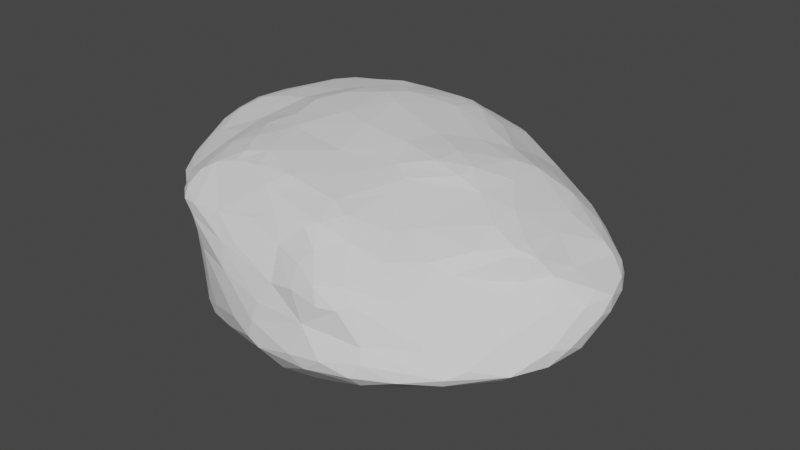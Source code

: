 # Source: flat_rock_4.blend  (saved by Blender 2.80.75; exported with 4.5.12 LTS)
import bpy
from mathutils import Matrix  # noqa: F401  (used for matrix-valued properties, if any)

bpy.ops.wm.read_factory_settings(use_empty=True)
scene = bpy.context.scene
scene.name = 'Scene'

# ---- collections
col_collection = bpy.data.collections.new('Collection'); scene.collection.children.link(col_collection)

# ---- world
world_world = bpy.data.worlds.new('World'); scene.world = world_world
world_world.use_nodes = True; world_world.node_tree.nodes.clear()
_N = world_world.node_tree.nodes; _L = world_world.node_tree.links
n0 = _N.new('ShaderNodeOutputWorld'); n0.name = 'World Output'; n0.location = (300, 300)
n1 = _N.new('ShaderNodeBackground'); n1.name = 'Background'; n1.location = (10, 300)
n1.inputs[0].default_value = (0.05088, 0.05088, 0.05088, 1.0)
_L.new(n1.outputs[0], n0.inputs[0])
n0.is_active_output = True
world_world.color = (0.05088, 0.05088, 0.05088)
world_world.use_sun_shadow = False
world_world.sun_shadow_jitter_overblur = 0.0

# ---- meshes
me_icosphere_003 = bpy.data.meshes.new('Icosphere.003')
me_icosphere_003.from_pydata([(0.6673, -0.1756, 0.858), (0.007767, -0.6052, 0.8774), (-0.6173, -0.4588, 0.9364), (0.1262, -0.1864, 1.027), (0.5503, -0.07591, 0.9605), (0.8199, 0.1913, 0.5644), (0.3315, -0.3497, 0.8813), (0.1702, -0.0496, 1.113), (0.3616, 0.207, 1.044), (-0.9915, -0.1527, 0.7926), (-1.009, 0.1726, 0.928), (-1.102, 0.4048, 0.5574), (-0.224, 0.8596, 0.5098), (-0.7101, -0.5484, 0.6219), (-0.3603, 0.4332, -0.3412), (0.2193, -0.3315, -0.4651), (-0.4912, -0.4684, -0.3168), (-0.6478, -0.608, 0.7117), (-0.9809, 0.8071, 0.6813), (-0.7818, 0.3492, -0.08326), (-0.0584, 0.7026, 0.8821), (0.08419, 0.4159, 1.042), (-0.0267, 0.00889, 1.116), (-0.5656, 0.8669, 0.2705), (-0.8832, 0.6702, 0.1342), (-0.6754, 0.64, -0.04412), (0.04833, 0.6179, -0.1565), (-0.9223, 0.5777, 0.1006), (-0.7816, -0.2535, -0.1461), (-1.078, 0.1477, 0.1942), (-0.8998, -0.3904, 0.5431), (-0.672, -0.4964, 0.864), (-0.5764, -0.03754, -0.3879), (-0.7127, 0.2801, -0.1819), (-0.8992, -0.2896, 0.04066), (-0.5567, 0.6185, -0.09946), (-0.3709, 0.9009, 0.6553), (-0.6265, -0.5568, 0.01232), (-0.9629, -0.01301, 0.1191), (-0.9012, 0.1335, -0.004898), (0.4109, -0.0955, 1.022), (-1.058, 0.415, 0.1379), (0.774, -0.147, 0.6434), (-0.09284, 0.5898, 1.031), (0.1699, -0.797, 0.02936), (-0.5422, -0.1592, -0.4038), (0.5768, -0.5165, 0.5235), (0.5686, 0.292, 0.8355), (-1.099, 0.4028, 0.8339), (-0.9881, 0.7786, 0.7681), (-0.8995, 0.5966, 0.9122), (-0.3141, -0.7198, 0.4093), (-1.08, 0.539, 0.44), (-0.7963, 0.2289, 0.9919), (-0.7847, -0.2627, 0.8849), (-0.1353, -0.6076, 0.8843), (-0.3798, -0.4479, 1.034), (0.3207, -0.5405, 0.7612), (-0.6787, -0.5639, 0.772), (-0.5768, -0.6314, 0.6267), (0.1866, 0.7923, 0.3508), (0.2283, 0.7636, 0.3829), (0.4879, 0.6002, 0.2489), (-0.3037, 0.2668, 1.164), (0.03647, 0.8293, 0.4042), (-0.05016, 0.843, 0.7159), (-0.4726, 0.5144, 1.095), (-0.6757, 0.5753, 0.9609), (0.348, 0.6889, 0.3065), (0.5036, 0.5837, 0.3905), (0.3807, -0.7304, 0.3073), (0.8023, -0.4351, 0.1311), (0.7403, -0.4247, 0.3236), (0.8971, -0.2092, 0.2127), (-0.2849, -0.6824, 0.6212), (-0.5693, 0.8527, 0.1223), (-0.4757, -0.6632, 0.182), (-0.9134, -0.2865, 0.1416), (0.5156, -0.7025, 0.1104), (0.8287, 0.2045, 0.1185), (0.8598, -0.2854, 0.1109), (0.137, -0.7693, 0.3453), (-0.478, -0.000502, -0.449), (0.3564, 0.2873, -0.4084), (0.697, -0.01116, -0.1368), (0.3836, -0.2873, -0.4109), (-0.1679, -0.4882, -0.4434), (0.9298, 0.005951, 0.467), (-0.1364, 0.4556, -0.443), (-0.6133, 0.365, -0.2116), (0.2043, -0.7602, 0.5182), (-0.1969, 0.6358, -0.1676), (0.612, -0.4335, -0.07291), (-0.02134, -0.006933, -0.5382), (-0.5547, 0.08505, -0.3853), (0.5126, -0.3635, -0.245), (0.377, -0.7308, 0.006171), (0.6645, -0.2409, -0.1231), (0.4889, 0.3615, -0.2415), (-0.732, -0.39, -0.13), (-0.1362, 0.2545, -0.5037), (0.3861, 0.4641, -0.2045), (-0.01441, -0.7247, -0.1872), (-0.9944, 0.2355, 0.05249), (0.5604, 0.4889, 0.03249), (-0.2388, -0.7512, 0.09146), (-0.8647, 0.8035, 0.8178), (-0.556, -0.5708, -0.1833), (0.6522, 0.4541, 0.1469), (-0.08124, -0.3707, -0.4888), (0.1934, -0.1961, -0.5041), (0.4786, -0.5911, -0.05902), (0.1458, 0.2044, -0.5033), (-0.5467, -0.6131, -0.1044), (-0.2179, 0.5171, -0.3868), (-0.5156, 0.5032, -0.184), (0.6792, 0.3701, -0.001974), (-0.4713, 0.1817, -0.4116), (-0.6082, 0.2623, -0.2683), (-0.4015, 0.8043, 0.02254), (-1.133, 0.3162, 0.2877), (0.2082, -0.4465, -0.4004), (0.9323, -0.07182, 0.3741), (-0.4306, 0.8954, 0.3436), (0.8305, 0.1063, 0.0656), (-1.023, 0.1162, 0.1248), (-0.6818, -0.2811, -0.2529), (0.07374, 0.4336, -0.4308), (-0.06305, -0.2048, -0.5267), (0.2975, -0.07796, 1.076), (0.3627, -0.7763, 0.09951), (-0.4189, -0.3561, 1.074), (0.6449, -0.6088, 0.1044), (0.1902, 0.06511, 1.119), (-1.012, 0.6531, 0.348), (0.1986, 0.6921, 0.08206), (-1.12, 0.4189, 0.3984), (-0.6323, -0.5242, -0.1061), (0.4007, -0.7526, 0.2077), (0.8312, -0.1446, 0.02226), (0.7055, 0.2056, -0.0726), (0.2005, 0.5078, -0.2746), (-0.02141, -0.4747, -0.4398), (-0.113, -0.5806, -0.374), (0.5709, 0.1835, -0.2656), (0.5638, -0.1898, -0.2756), (0.4485, -0.001339, -0.4129), (-0.3314, -0.0883, -0.4936), (-0.294, -0.5183, -0.3959), (0.3748, -0.4863, -0.2717), (-1.079, 0.2116, 0.8745), (0.7653, 0.339, 0.1474), (0.6561, -0.6208, 0.1679), (0.9287, -0.0008369, 0.3391), (0.7046, -0.5528, 0.2126), (0.7591, -0.4223, 0.05337), (0.1013, -0.8058, 0.1071), (0.2806, -0.7389, 0.5239), (0.7504, -0.1201, 0.7207), (0.827, -0.2205, 0.4878), (-0.6874, -0.3021, 0.9731), (0.654, 0.1533, 0.8164), (-0.9637, -0.2933, 0.6827), (0.8974, -0.1332, 0.1468), (0.2468, -0.801, 0.1561), (-0.06957, -0.7905, 0.004198), (0.8374, 0.2572, 0.3682), (-0.4658, -0.362, -0.3818), (0.8621, -0.2886, 0.2379), (0.7867, -0.03121, 0.6255), (-0.4862, 0.6245, -0.1221), (0.436, -0.6147, 0.5855), (0.8266, 0.248, 0.477), (0.8947, 0.1267, 0.4922), (-0.2519, 0.3846, -0.4452), (-0.4319, -0.5608, -0.2899), (0.9023, 0.1254, 0.3887), (-1.027, 0.545, 0.2145), (0.2856, 0.6582, 0.6296), (-0.8471, -0.3913, 0.7152), (0.4317, 0.615, 0.1621), (0.6676, 0.4613, 0.3191), (-0.8496, -0.3732, 0.3817), (-0.2064, 0.8374, 0.7983), (-0.559, 0.7681, 0.0008073), (-0.5499, 0.9154, 0.7021), (-0.6312, 0.9305, 0.5833), (-1.138, 0.07619, 0.6314), (-0.91, 0.7538, 0.3357), (-0.9408, 0.6581, 0.1975), (-0.02774, 0.7757, 0.1379), (-1.07, 0.256, 0.1228), (-0.777, 0.6829, 0.05015), (0.3081, 0.7186, 0.2981), (-0.8089, 0.7283, 0.8862), (-0.7242, 0.411, 1.006), (0.7725, 0.1971, 0.6396), (-0.8808, 0.3129, -0.01437), (-1.021, -0.2295, 0.656), (-1.063, -0.01797, 0.8089), (-0.8694, 0.859, 0.5346), (-0.6638, 0.8283, 0.1965), (-0.4036, 0.07676, 1.145), (-1.132, 0.2772, 0.7312), (-0.958, -0.1847, 0.3112), (-0.986, -0.3016, 0.5748), (-0.8233, -0.4542, 0.6005), (-0.75, 0.8741, 0.3872), (-0.534, 0.9205, 0.4283), (-0.821, 0.001636, 0.9342), (0.1144, -0.6913, -0.1974), (-0.1332, 0.4695, 1.096), (-0.5056, -0.1248, 1.088), (0.6289, 0.4717, 0.4437), (0.7603, 0.366, 0.3365), (-1.126, 0.3646, 0.7908), (-0.8227, 0.4329, -0.01729), (-0.07217, 0.8561, 0.6804), (-0.3168, 0.7591, 0.9258), (-0.7735, 0.01811, -0.1493), (-1.084, 0.4877, 0.2889), (-1.03, 0.04908, 0.8812), (0.01707, 0.1565, 1.116), (-0.2158, 0.7655, -0.005564), (-0.8691, -0.07679, -0.07849), (-1.104, 0.6048, 0.6974), (-0.2375, -0.44, 1.038), (-0.4836, 0.8745, 0.7941), (-0.249, 0.6406, 1.029), (-0.4846, -0.6395, -0.1606), (-0.5175, -0.3929, 1.038), (-0.2146, -0.7013, -0.1552), (-1.123, 0.1786, 0.4878), (-0.5418, 0.729, 0.9247), (-0.6099, -0.008842, 1.075), (-0.3723, 0.1191, -0.4744), (0.05504, -0.6951, 0.7085), (-0.9473, -0.1078, 0.04366), (-0.1305, 0.5383, -0.3655), (-0.08211, -0.6523, 0.7227), (-0.05639, -0.6571, -0.2926), (-0.3469, -0.6824, -0.1395), (0.09652, -0.6485, 0.7889), (-0.9146, -0.1276, -0.03012), (-1.12, 0.1821, 0.2821), (-0.7879, 0.1466, -0.1047), (-0.8894, 0.04664, -0.03323), (0.422, 0.2551, 0.9934), (-0.6977, 0.8006, 0.8815), (0.5488, -0.2044, 0.9348), (-0.3601, 0.5404, -0.2388), (-0.4103, 0.8801, 0.2392), (-0.9435, -0.3564, 0.6136), (-0.7591, 0.9063, 0.5284), (0.1665, 0.7729, 0.534), (0.7055, -0.252, 0.6399), (-1.021, 0.3878, 0.08491), (0.4417, 0.07001, 1.024), (0.7301, -0.1852, 0.7761), (0.5797, -0.6044, 0.3157), (-0.2541, -0.364, -0.4667), (-0.4895, 0.922, 0.5693), (-0.7714, 0.8057, 0.2368), (-1.094, 0.00191, 0.466), (-0.4247, 0.8442, 0.8362), (-0.6604, 0.9259, 0.4888), (-0.6848, 0.4994, -0.07163), (0.6791, 0.3275, 0.64), (-0.9582, 0.3821, 0.9312), (-0.4924, 0.6602, 0.9743), (-0.8003, 0.6379, 0.03708), (-0.4033, 0.347, 1.159), (-0.921, 0.09685, 0.9342), (0.04018, -0.1349, 1.067), (-0.7946, -0.139, 0.9214), (-1.05, 0.7173, 0.6307), (-0.8918, -0.2955, 0.3262), (-0.7093, 0.2129, 1.052), (-1.046, -0.1615, 0.4922), (-0.7755, -0.4659, 0.7561), (-0.6453, 0.1469, 1.091), (-0.2479, 0.0221, 1.146), (-0.5734, 0.3945, 1.099), (-0.3361, -0.6161, -0.2816), (-0.6625, -0.1237, 1.035), (-0.1918, -0.1967, 1.089), (-0.1634, 0.7866, 0.0732), (-0.498, 0.8696, 0.1601), (0.4248, 0.6078, 0.5223), (0.121, 0.8126, 0.3098), (0.1961, 0.7816, 0.2981), (-1.1, 0.3132, 0.1676), (-0.9691, 0.6082, 0.8809), (0.2444, 0.5091, 0.8319), (0.5402, 0.5006, 0.5658), (-1.093, 0.09922, 0.829), (-0.3697, -0.6799, 0.5912), (-0.5724, 0.8399, 0.8547), (-0.3651, -0.7128, 0.2833), (0.271, -0.4188, 0.8626), (-0.8446, -0.2828, -0.06238), (-0.4322, -0.6754, -0.01492), (0.2769, -0.7035, -0.09197), (-0.5174, -0.6428, 0.3889), (0.2681, -0.6925, 0.6621), (-0.4205, -0.6359, 0.7601), (-0.8308, -0.3909, 0.1266), (-0.1313, -0.7822, 0.04281), (0.08164, -0.7569, 0.5663), (-0.8972, 0.8438, 0.7384), (-0.3007, 0.6273, -0.1538), (0.2574, 0.3383, 1.006), (0.1497, 0.2593, 1.071), (-0.2062, 0.874, 0.7043), (0.01302, 0.8391, 0.5991), (-0.1969, 0.6802, 0.9903), (-0.3514, 0.431, 1.139), (-0.5835, 0.2678, 1.119), (0.04118, 0.7523, 0.7774), (0.05297, 0.5582, 0.9616), (-0.2246, 0.5478, 1.078), (0.06735, 0.7886, 0.6833), (-0.6527, 0.7926, 0.07614), (-0.5922, 0.6923, -0.04779), (-1.046, 0.7361, 0.726), (-1.092, 0.6246, 0.7517), (-1.08, 0.5831, 0.5719), (-0.9694, -0.07661, 0.2134), (-1.005, -0.2096, 0.449), (-0.9664, 0.7794, 0.5033), (-0.7288, -0.5411, 0.7017), (-0.7187, -0.5113, 0.4468), (-0.7505, -0.466, 0.2884), (-0.5644, -0.6317, 0.7338), (-0.5997, -0.5884, 0.2747), (-0.08819, -0.7661, 0.3464), (-0.03827, -0.7387, 0.5145), (-0.1119, -0.7794, 0.1944), (-0.1456, 0.8296, 0.2554), (0.06273, 0.6808, -0.04639), (-1.024, 0.6746, 0.823), (-0.9331, 0.7213, 0.8537), (-0.7337, 0.9006, 0.7032), (-0.7, 0.8635, 0.8185), (-1.1, -0.05827, 0.5849), (-0.9147, 0.2178, 0.9582), (-1.109, 0.01122, 0.7199), (-1.141, 0.1597, 0.741), (-0.9431, -0.1496, 0.8411), (0.02126, -0.4594, 0.9896), (0.5265, -0.4179, 0.6965), (0.3039, -0.0005156, 1.097), (0.5613, -0.3221, 0.8361), (0.1068, -0.4884, 0.9462), (-0.07726, -0.343, 1.042), (0.8907, -0.04701, 0.5306), (0.6053, -0.3506, 0.6614), (0.6613, -0.2346, 0.8576), (0.6912, -0.003226, 0.8116), (0.6891, -0.3584, 0.5258), (0.4374, 0.3602, 0.874), (-0.5777, -0.272, 1.055), (-0.5109, -0.4511, 0.9974), (-0.2751, -0.5187, 0.9853), (0.04805, -0.5725, 0.9144), (0.1812, -0.5642, 0.8495), (0.1739, -0.7429, 0.6448), (-0.2461, -0.6236, 0.8061), (0.3245, -0.7073, 0.5643), (0.4456, -0.4359, 0.7617), (0.13, -0.2971, 0.9861), (0.2059, -0.3241, 0.9323), (0.8979, -0.1248, 0.4697), (0.6617, -0.2692, 0.8169), (0.2779, 0.0009761, -0.4939)], [], [(169, 158, 42), (158, 358, 258), (32, 94, 82), (357, 373, 258), (258, 0, 357), (317, 195, 277), (369, 350, 352), (355, 169, 42), (13, 331, 303), (298, 303, 76), (106, 309, 49), (0, 4, 357), (371, 353, 299), (293, 311, 360), (12, 313, 217), (131, 361, 230), (160, 361, 284), (336, 239, 74), (47, 247, 161), (14, 250, 114), (250, 14, 89), (363, 362, 2), (125, 29, 191), (212, 131, 285), (350, 46, 356), (356, 46, 359), (74, 367, 305), (242, 236, 366), (236, 242, 239), (242, 365, 364), (364, 365, 353), (2, 305, 363), (363, 305, 55), (362, 230, 2), (3, 273, 349), (202, 281, 63), (212, 202, 234), (238, 91, 26), (4, 249, 357), (351, 257, 8), (72, 359, 46), (255, 356, 359), (235, 147, 82), (246, 245, 219), (245, 246, 39), (250, 310, 114), (355, 372, 87), (273, 354, 349), (299, 6, 371), (242, 364, 1), (335, 337, 81), (40, 129, 3), (222, 22, 133), (352, 373, 357), (46, 350, 171), (8, 247, 311), (360, 247, 47), (273, 7, 22), (202, 280, 234), (109, 128, 15), (211, 63, 222), (211, 312, 21), (43, 211, 21), (179, 348, 9), (169, 196, 358, 158), (221, 199, 348), (331, 206, 30), (33, 94, 32), (206, 179, 252), (179, 206, 13), (77, 276, 204), (182, 276, 332), (159, 255, 359), (255, 159, 42), (33, 245, 19), (310, 119, 91), (187, 346, 347), (195, 194, 50), (203, 215, 225), (233, 297, 248), (253, 342, 186), (48, 292, 340), (292, 341, 340), (106, 341, 194), (28, 300, 243), (34, 300, 99), (11, 136, 232), (136, 11, 52), (123, 12, 338), (305, 367, 55), (261, 123, 208), (223, 286, 339), (272, 10, 221), (11, 225, 326), (282, 195, 317), (337, 335, 51), (13, 303, 59), (182, 332, 331), (348, 199, 9), (105, 337, 298), (336, 335, 81), (88, 174, 114), (339, 135, 141), (215, 203, 347), (303, 334, 76), (59, 333, 17), (333, 296, 305), (189, 177, 134), (276, 306, 332), (306, 276, 77), (331, 334, 303), (256, 270, 216), (67, 282, 66), (331, 332, 334), (23, 208, 123), (47, 294, 178), (370, 371, 3), (353, 371, 370), (324, 275, 225), (225, 11, 203), (349, 363, 364), (51, 303, 298), (37, 334, 306), (195, 268, 53), (268, 195, 50), (13, 206, 331), (35, 323, 170), (265, 253, 186), (126, 99, 28), (99, 126, 107), (295, 346, 199), (199, 346, 198), (265, 207, 253), (196, 161, 358), (72, 46, 259), (11, 326, 52), (328, 276, 182), (38, 327, 125), (89, 117, 118), (13, 17, 330), (118, 117, 94), (235, 117, 174), (13, 330, 179), (175, 283, 229), (31, 160, 54), (160, 31, 2), (18, 329, 275), (329, 18, 200), (225, 325, 324), (340, 325, 48), (16, 167, 148), (322, 192, 201), (184, 322, 75), (277, 280, 317), (217, 314, 12), (315, 228, 43), (218, 228, 315), (184, 323, 25), (320, 316, 211), (2, 333, 305), (48, 325, 215), (269, 66, 228), (319, 43, 21), (269, 218, 233), (297, 218, 264), (233, 218, 297), (131, 212, 361), (361, 212, 284), (27, 24, 270), (148, 143, 283), (143, 148, 86), (343, 297, 227), (228, 218, 269), (239, 308, 236), (336, 308, 239), (236, 308, 366), (328, 205, 278), (267, 294, 47), (284, 234, 209), (334, 37, 76), (249, 352, 357), (6, 352, 249), (352, 6, 369), (256, 41, 27), (8, 133, 351), (234, 53, 209), (260, 109, 86), (88, 100, 174), (148, 260, 86), (173, 355, 87), (32, 219, 33), (313, 12, 36), (318, 319, 293), (341, 50, 194), (292, 50, 341), (20, 183, 218), (218, 183, 264), (353, 370, 349), (7, 273, 129), (17, 333, 58), (365, 304, 57), (21, 312, 311), (114, 238, 88), (319, 21, 311), (9, 162, 179), (162, 9, 198), (52, 326, 275), (20, 318, 183), (63, 316, 271), (271, 316, 66), (207, 201, 262), (252, 205, 30), (129, 351, 7), (351, 129, 40), (310, 170, 119), (65, 321, 314), (42, 258, 255), (161, 196, 47), (298, 337, 51), (10, 272, 345), (53, 272, 209), (170, 115, 35), (102, 240, 210), (309, 106, 343), (42, 158, 258), (295, 347, 346), (279, 54, 179), (31, 54, 279), (204, 278, 263), (243, 224, 28), (28, 224, 219), (55, 367, 239), (109, 142, 86), (31, 279, 58), (358, 0, 258), (240, 231, 283), (296, 336, 74), (59, 17, 13), (20, 43, 319), (269, 233, 67), (343, 342, 309), (186, 342, 185), (309, 18, 49), (265, 186, 208), (142, 143, 86), (208, 186, 261), (128, 147, 93), (141, 127, 26), (127, 141, 83), (191, 291, 256), (36, 12, 261), (26, 127, 238), (287, 119, 75), (26, 339, 141), (339, 26, 223), (128, 260, 147), (240, 121, 210), (149, 121, 85), (115, 89, 19), (123, 251, 287), (15, 121, 142), (121, 15, 85), (142, 121, 240), (200, 188, 329), (207, 200, 253), (197, 103, 256), (103, 197, 39), (185, 261, 186), (36, 261, 185), (103, 191, 256), (35, 115, 266), (266, 115, 19), (256, 291, 41), (270, 25, 216), (286, 338, 190), (338, 286, 251), (192, 262, 201), (197, 256, 216), (89, 118, 33), (188, 189, 134), (224, 246, 219), (246, 224, 243), (219, 245, 33), (266, 25, 35), (25, 266, 216), (245, 197, 19), (197, 245, 39), (23, 75, 201), (329, 188, 134), (275, 134, 52), (110, 128, 93), (288, 178, 294), (203, 187, 347), (64, 338, 12), (61, 60, 64), (363, 226, 56), (226, 363, 349), (227, 297, 264), (294, 213, 288), (204, 327, 77), (237, 327, 38), (54, 274, 348), (137, 306, 34), (313, 183, 65), (237, 34, 77), (300, 34, 243), (156, 44, 164), (37, 137, 113), (244, 263, 232), (231, 307, 241), (160, 274, 54), (274, 160, 284), (268, 345, 53), (267, 196, 5), (252, 162, 198), (113, 107, 229), (37, 113, 76), (198, 205, 252), (125, 39, 38), (102, 165, 231), (165, 102, 44), (41, 220, 177), (177, 220, 134), (226, 131, 56), (354, 226, 349), (164, 44, 130), (34, 306, 77), (107, 137, 99), (99, 137, 34), (318, 293, 178), (268, 48, 10), (222, 133, 312), (156, 165, 44), (10, 48, 150), (10, 150, 221), (130, 96, 78), (59, 303, 51), (288, 213, 69), (69, 213, 181), (76, 113, 301), (51, 296, 59), (61, 193, 290), (259, 171, 368), (132, 152, 78), (152, 132, 71), (259, 154, 72), (90, 157, 366), (108, 104, 180), (5, 173, 172), (153, 122, 163), (122, 153, 87), (163, 122, 73), (305, 296, 74), (62, 180, 68), (71, 154, 152), (214, 151, 108), (172, 267, 5), (289, 135, 190), (172, 214, 213), (73, 372, 168), (81, 308, 336), (90, 308, 81), (366, 308, 90), (60, 290, 289), (176, 173, 87), (68, 193, 61), (213, 214, 181), (116, 151, 79), (290, 135, 289), (290, 193, 135), (163, 73, 80), (68, 180, 193), (193, 180, 135), (181, 108, 62), (108, 181, 214), (69, 62, 68), (181, 62, 69), (62, 108, 180), (289, 190, 338), (138, 130, 78), (368, 70, 259), (139, 163, 80), (124, 140, 79), (139, 124, 163), (372, 122, 87), (153, 176, 87), (71, 132, 155), (111, 132, 78), (90, 81, 157), (157, 81, 70), (168, 71, 80), (98, 104, 116), (259, 152, 154), (71, 155, 80), (95, 149, 85), (149, 111, 302), (146, 145, 85), (144, 146, 83), (144, 140, 84), (98, 144, 83), (116, 140, 98), (79, 140, 116), (111, 96, 302), (101, 104, 98), (135, 101, 141), (139, 97, 84), (83, 112, 127), (145, 95, 85), (97, 145, 84), (271, 66, 282, 317), (4, 0, 358), (53, 277, 195), (5, 169, 355), (160, 2, 230, 361), (65, 217, 313), (319, 311, 293), (304, 368, 171), (257, 4, 161, 247), (244, 291, 191, 29), (8, 257, 247), (56, 362, 363), (369, 57, 304, 171), (353, 349, 364), (1, 239, 242), (304, 366, 157, 368), (362, 56, 131, 230), (2, 31, 333), (58, 333, 31), (360, 47, 178, 293), (117, 89, 14), (257, 351, 40, 4), (40, 249, 4), (100, 93, 147, 235), (174, 100, 235), (273, 22, 285, 354), (114, 310, 91), (5, 196, 169), (6, 40, 3, 371), (202, 271, 317, 280), (133, 22, 7), (350, 373, 352), (369, 171, 350), (349, 370, 3), (247, 360, 311), (57, 369, 6, 299), (150, 215, 347, 295), (182, 331, 30), (280, 277, 53), (263, 244, 29), (312, 211, 222), (22, 281, 285), (179, 162, 252), (348, 179, 54), (221, 150, 295), (344, 198, 346, 187), (221, 295, 199), (89, 115, 250), (33, 118, 94), (253, 200, 309, 342), (67, 194, 195), (341, 106, 49, 340), (301, 105, 298, 76), (28, 99, 300), (261, 12, 123), (190, 135, 286), (339, 286, 135), (335, 336, 296), (198, 9, 199), (337, 105, 307), (177, 189, 24, 27), (14, 114, 174), (25, 270, 192), (59, 296, 333), (225, 275, 326), (367, 74, 239), (55, 1, 364, 363), (27, 270, 256), (67, 195, 282), (265, 208, 23), (49, 18, 324), (18, 275, 324), (12, 314, 64), (27, 41, 177), (184, 119, 170, 323), (306, 334, 332), (72, 159, 359), (123, 338, 251), (117, 235, 82, 94), (23, 207, 265), (350, 356, 373), (204, 276, 328), (29, 125, 327), (58, 330, 17), (187, 232, 263, 344), (58, 279, 330), (179, 330, 279), (340, 49, 324, 325), (283, 175, 148), (16, 148, 175), (4, 358, 161), (320, 211, 43, 228), (281, 202, 212, 285), (35, 25, 323), (67, 66, 269), (75, 119, 184), (184, 25, 192, 322), (316, 320, 228, 66), (178, 321, 318), (32, 45, 126, 28), (215, 325, 225), (201, 75, 322), (284, 212, 234), (147, 260, 167), (355, 42, 372), (42, 159, 372), (240, 283, 143), (248, 297, 343), (319, 318, 20), (32, 28, 219), (205, 328, 182, 30), (126, 45, 167, 16), (63, 271, 202), (174, 117, 14), (7, 351, 133), (211, 316, 63), (280, 53, 234), (167, 260, 148), (206, 252, 30), (107, 126, 16), (204, 263, 29, 327), (20, 218, 315), (321, 178, 254, 314), (5, 355, 173), (304, 365, 242, 366), (129, 273, 3), (373, 356, 255, 258), (91, 238, 114), (314, 217, 65), (65, 183, 318), (6, 249, 40), (23, 201, 207), (250, 170, 310), (365, 57, 299, 353), (82, 45, 32), (345, 272, 53), (250, 115, 170), (335, 296, 51), (194, 248, 106), (343, 106, 248), (328, 278, 204), (1, 55, 239), (241, 229, 283, 231), (15, 142, 109), (263, 278, 344), (240, 102, 231), (343, 227, 185, 342), (321, 65, 318), (315, 43, 20), (222, 63, 281, 22), (200, 18, 309), (120, 220, 41, 291), (240, 143, 142), (136, 220, 120), (220, 136, 52, 134), (223, 26, 91), (89, 33, 19), (36, 185, 227), (237, 39, 246, 243), (244, 232, 120), (232, 136, 120), (88, 238, 127), (251, 286, 287), (119, 287, 286), (82, 147, 45), (167, 45, 147), (109, 260, 128), (38, 39, 237), (121, 149, 302, 210), (200, 207, 262, 188), (192, 270, 24, 262), (248, 194, 233), (67, 233, 194), (125, 191, 103), (188, 262, 24, 189), (16, 175, 107), (229, 107, 175), (19, 197, 216), (23, 123, 287, 75), (286, 223, 119), (216, 266, 19), (203, 11, 232, 187), (275, 329, 134), (85, 15, 110), (15, 128, 110), (227, 264, 183, 313), (289, 338, 64), (77, 327, 237), (348, 274, 209), (37, 306, 137), (36, 227, 313), (105, 301, 241, 307), (243, 34, 237), (113, 137, 107), (178, 288, 254), (61, 254, 288), (291, 244, 120), (348, 209, 221), (272, 221, 209), (198, 344, 278, 205), (10, 345, 268), (47, 196, 267), (209, 274, 284), (226, 354, 285, 131), (125, 103, 39), (91, 119, 223), (8, 311, 312, 133), (96, 130, 44), (50, 292, 268), (48, 268, 292), (165, 156, 337, 307), (210, 302, 44, 102), (215, 150, 48), (156, 164, 81, 337), (301, 113, 229), (96, 44, 302), (231, 165, 307), (68, 61, 288, 69), (301, 229, 241), (64, 314, 61), (314, 254, 61), (259, 46, 171), (70, 81, 164), (70, 368, 157), (166, 172, 173), (267, 172, 213, 294), (64, 60, 289), (159, 72, 168, 372), (166, 214, 172), (166, 176, 79, 151), (166, 173, 176), (108, 151, 116), (60, 61, 290), (70, 164, 138), (130, 138, 164), (152, 259, 70, 138), (214, 166, 151), (80, 73, 168), (78, 152, 138), (124, 139, 84, 140), (153, 163, 124, 79), (73, 122, 372), (176, 153, 79), (132, 111, 92, 155), (71, 168, 72, 154), (149, 95, 92, 111), (108, 116, 104), (146, 144, 84, 145), (146, 85, 110, 374), (374, 110, 93, 112), (112, 83, 146, 374), (101, 98, 83, 141), (98, 140, 144), (101, 135, 180, 104), (78, 96, 111), (155, 92, 97, 139), (100, 88, 127, 112), (80, 155, 139), (93, 100, 112), (145, 97, 92, 95)])
_uv = me_icosphere_003.uv_layers.new(name='UVMap')
_uv.uv.foreach_set('vector', [0.8081, 0.7528, 0.7879, 0.7229, 0.8092, 0.7207, 0.7879, 0.7229, 0.7564, 0.7447, 0.7769, 0.7021, 0.5112, 0.1302, 0.4812, 0.1398, 0.4914, 0.1053, 0.7559, 0.6796, 0.7673, 0.6719, 0.7769, 0.7021, 0.7769, 0.7021, 0.753, 0.6957, 0.7559, 0.6796, 0.5109, 0.8263, 0.5514, 0.8705, 0.5004, 0.8647, 0.7753, 0.608, 0.795, 0.623, 0.7591, 0.6472, 0.8381, 0.7622, 0.8081, 0.7528, 0.8092, 0.7207, 0.8819, 0.153, 0.9052, 0.1914, 0.8622, 0.2396, 0.8379, 0.2884, 0.8622, 0.2396, 0.8757, 0.2964, 0.657, 0.9175, 0.6712, 0.9303, 0.6529, 0.9544, 0.753, 0.6957, 0.7159, 0.7067, 0.7559, 0.6796, 0.7134, 0.6076, 0.7125, 0.5541, 0.7392, 0.5916, 0.5925, 0.6091, 0.5409, 0.5975, 0.5551, 0.5538, 0.2717, 0.1988, 0.3201, 0.1995, 0.3178, 0.2372, 0.3623, 0.7845, 0.3828, 0.8294, 0.3547, 0.8138, 0.3793, 0.864, 0.3828, 0.8294, 0.4195, 0.8535, 0.7386, 0.2701, 0.728, 0.2066, 0.783, 0.212, 0.7271, 0.8088, 0.6822, 0.7793, 0.7445, 0.7817, 0.3865, 0.1528, 0.3668, 0.1848, 0.353, 0.1286, 0.3668, 0.1848, 0.3865, 0.1528, 0.4298, 0.2139, 0.746, 0.1093, 0.7992, 0.07432, 0.8293, 0.07826, 0.5383, 0.3247, 0.539, 0.3513, 0.5097, 0.3464, 0.4174, 0.8073, 0.3623, 0.7845, 0.4021, 0.7201, 0.795, 0.623, 0.8444, 0.6076, 0.8048, 0.6497, 0.8048, 0.6497, 0.8444, 0.6076, 0.8428, 0.6603, 0.783, 0.212, 0.7557, 0.1657, 0.7989, 0.159, 0.6813, 0.2097, 0.6977, 0.229, 0.6769, 0.2619, 0.6977, 0.229, 0.6813, 0.2097, 0.728, 0.2066, 0.6813, 0.2097, 0.6591, 0.1964, 0.6807, 0.1668, 0.7207, 0.5271, 0.7442, 0.5449, 0.7125, 0.5541, 0.8293, 0.07826, 0.7989, 0.159, 0.746, 0.1093, 0.746, 0.1093, 0.7989, 0.159, 0.7231, 0.1573, 0.7992, 0.07432, 0.7984, 0.05838, 0.8293, 0.07826, 0.4105, 0.6346, 0.4201, 0.6564, 0.3452, 0.6664, 0.4641, 0.7755, 0.4518, 0.7323, 0.5101, 0.7462, 0.4174, 0.8073, 0.4641, 0.7755, 0.4456, 0.8366, 0.04425, 0.2661, 0.09565, 0.2365, 0.1056, 0.3032, 0.7159, 0.7067, 0.7287, 0.6737, 0.7559, 0.6796, 0.4532, 0.5812, 0.4757, 0.5462, 0.5074, 0.567, 0.8974, 0.6545, 0.8428, 0.6603, 0.8444, 0.6076, 0.8112, 0.6863, 0.8048, 0.6497, 0.8428, 0.6603, 0.4537, 0.09501, 0.4973, 0.06295, 0.4914, 0.1053, 0.5354, 0.2631, 0.5003, 0.2421, 0.5266, 0.2173, 0.5003, 0.2421, 0.5354, 0.2631, 0.5177, 0.2798, 0.3668, 0.1848, 0.3459, 0.2014, 0.353, 0.1286, 0.8381, 0.7622, 0.8571, 0.7444, 0.8529, 0.782, 0.4201, 0.6564, 0.3699, 0.6909, 0.3452, 0.6664, 0.3643, 0.6029, 0.3805, 0.585, 0.3829, 0.6174, 0.6813, 0.2097, 0.6807, 0.1668, 0.6925, 0.1744, 0.7676, 0.3082, 0.7896, 0.3438, 0.718, 0.3333, 0.3422, 0.6396, 0.3261, 0.6096, 0.3422, 0.5695, 0.4884, 0.6596, 0.4519, 0.6722, 0.4672, 0.6116, 0.7591, 0.6472, 0.7673, 0.6719, 0.7559, 0.6796, 0.8444, 0.6076, 0.795, 0.623, 0.8259, 0.5657, 0.5074, 0.567, 0.5225, 0.5526, 0.5409, 0.5975, 0.5551, 0.5538, 0.5225, 0.5526, 0.5416, 0.5193, 0.4201, 0.6564, 0.4393, 0.6177, 0.4519, 0.6722, 0.4641, 0.7755, 0.4825, 0.8451, 0.4456, 0.8366, 0.1763, 0.885, 0.1359, 0.8939, 0.1402, 0.8134, 0.5648, 0.7014, 0.5101, 0.7462, 0.4884, 0.6596, 0.5648, 0.7014, 0.517, 0.6246, 0.5564, 0.6437, 0.5982, 0.693, 0.5648, 0.7014, 0.5564, 0.6437, 0.9077, 0.1009, 0.9242, 0.03749, 0.9402, 0.04433, 0.8081, 0.7528, 0.7917, 0.8107, 0.7564, 0.7447, 0.7879, 0.7229, 0.9467, 0.0, 0.9596, 0.02013, 0.9242, 0.03749, 0.9052, 0.1914, 0.913, 0.1372, 0.9389, 0.137, 0.4593, 0.2276, 0.4812, 0.1398, 0.5112, 0.1302, 0.913, 0.1372, 0.9077, 0.1009, 0.9419, 0.1119, 0.9077, 0.1009, 0.913, 0.1372, 0.8819, 0.153, 0.9918, 0.2239, 0.9656, 0.182, 0.9864, 0.1683, 0.9469, 0.1802, 0.9656, 0.182, 0.932, 0.2223, 0.8533, 0.7116, 0.8112, 0.6863, 0.8428, 0.6603, 0.8112, 0.6863, 0.8533, 0.7116, 0.8092, 0.7207, 0.4593, 0.2276, 0.5003, 0.2421, 0.4539, 0.2664, 0.09488, 0.2096, 0.1448, 0.1636, 0.09565, 0.2365, 0.5822, 0.4435, 0.5992, 0.4501, 0.5686, 0.475, 0.5514, 0.8705, 0.6351, 0.8989, 0.6008, 0.9233, 0.5402, 0.4838, 0.5224, 0.504, 0.4603, 0.5059, 0.635, 0.8227, 0.6659, 0.8343, 0.6539, 0.868, 0.2607, 0.05197, 0.3033, 0.05688, 0.2798, 0.08287, 0.5565, 0.9832, 0.6049, 0.9441, 0.624, 0.962, 0.6049, 0.9441, 0.6343, 0.9351, 0.624, 0.962, 0.657, 0.9175, 0.6343, 0.9351, 0.6351, 0.8989, 0.5903, 0.1913, 0.6065, 0.2158, 0.578, 0.25, 0.6177, 0.2452, 0.6065, 0.2158, 0.6186, 0.1724, 0.4994, 0.4562, 0.4898, 0.4281, 0.5501, 0.4221, 0.4898, 0.4281, 0.4994, 0.4562, 0.4607, 0.4424, 0.2268, 0.1428, 0.2717, 0.1988, 0.2113, 0.226, 0.7989, 0.159, 0.7557, 0.1657, 0.7231, 0.1573, 0.2808, 0.1215, 0.2268, 0.1428, 0.2452, 0.1118, 0.142, 0.217, 0.1641, 0.2278, 0.1365, 0.2996, 0.4773, 0.9297, 0.4955, 0.9543, 0.4678, 0.9627, 0.4994, 0.4562, 0.4603, 0.5059, 0.4571, 0.474, 0.5431, 0.824, 0.5514, 0.8705, 0.5109, 0.8263, 0.7896, 0.3438, 0.7676, 0.3082, 0.812, 0.2639, 0.8819, 0.153, 0.8622, 0.2396, 0.8487, 0.174, 0.9469, 0.1802, 0.932, 0.2223, 0.9052, 0.1914, 0.9242, 0.03749, 0.9596, 0.02013, 0.9402, 0.04433, 0.8304, 0.3525, 0.7896, 0.3438, 0.8379, 0.2884, 0.7386, 0.2701, 0.7676, 0.3082, 0.718, 0.3333, 0.3577, 0.09734, 0.3836, 0.1086, 0.353, 0.1286, 0.1365, 0.2996, 0.1729, 0.3328, 0.07563, 0.3557, 0.5224, 0.504, 0.5402, 0.4838, 0.5686, 0.475, 0.8622, 0.2396, 0.8955, 0.2534, 0.8757, 0.2964, 0.8487, 0.174, 0.8337, 0.1493, 0.8556, 0.1434, 0.8337, 0.1493, 0.8052, 0.2098, 0.7989, 0.159, 0.4095, 0.382, 0.4437, 0.3879, 0.424, 0.424, 0.9656, 0.182, 0.9711, 0.2461, 0.932, 0.2223, 0.9711, 0.2461, 0.9656, 0.182, 0.9918, 0.2239, 0.9052, 0.1914, 0.8955, 0.2534, 0.8622, 0.2396, 0.4732, 0.3442, 0.3945, 0.3239, 0.4412, 0.2953, 0.5944, 0.8587, 0.5431, 0.824, 0.5733, 0.7958, 0.9052, 0.1914, 0.932, 0.2223, 0.8955, 0.2534, 0.2028, 0.1106, 0.2452, 0.1118, 0.2268, 0.1428, 0.3425, 0.4589, 0.2894, 0.4352, 0.3057, 0.3517, 0.6944, 0.6053, 0.7134, 0.6076, 0.6785, 0.6327, 0.7125, 0.5541, 0.7134, 0.6076, 0.6944, 0.6053, 0.4264, 0.5158, 0.4264, 0.495, 0.4603, 0.5059, 0.4603, 0.5059, 0.4994, 0.4562, 0.5402, 0.4838, 0.3028, 0.6541, 0.3093, 0.5695, 0.3261, 0.6541, 0.812, 0.2639, 0.8622, 0.2396, 0.8379, 0.2884, 0.9325, 0.3115, 0.8955, 0.2534, 0.9711, 0.2461, 0.5514, 0.8705, 0.5469, 0.9393, 0.5072, 0.8918, 0.5469, 0.9393, 0.5514, 0.8705, 0.6008, 0.9233, 0.8819, 0.153, 0.913, 0.1372, 0.9052, 0.1914, 0.372, 0.2538, 0.3604, 0.2778, 0.3636, 0.2382, 0.2557, 0.07686, 0.2607, 0.05197, 0.2798, 0.08287, 0.5831, 0.1501, 0.6186, 0.1724, 0.5903, 0.1913, 0.6186, 0.1724, 0.5831, 0.1501, 0.6432, 0.1138, 0.9685, 0.001203, 0.9809, 0.03417, 0.9596, 0.02013, 0.9596, 0.02013, 0.9809, 0.03417, 0.9592, 0.08146, 0.2557, 0.07686, 0.225, 0.05937, 0.2607, 0.05197, 0.7917, 0.8107, 0.7445, 0.7817, 0.7564, 0.7447, 0.8974, 0.6545, 0.8444, 0.6076, 0.8985, 0.5914, 0.4994, 0.4562, 0.4571, 0.474, 0.4607, 0.4424, 0.98, 0.1319, 0.9656, 0.182, 0.9469, 0.1802, 0.5629, 0.3003, 0.5828, 0.3142, 0.5383, 0.3247, 0.4298, 0.2139, 0.4505, 0.1306, 0.4504, 0.1909, 0.8819, 0.153, 0.8556, 0.1434, 0.8772, 0.1309, 0.4504, 0.1909, 0.4505, 0.1306, 0.4812, 0.1398, 0.4537, 0.09501, 0.4505, 0.1306, 0.3836, 0.1086, 0.8819, 0.153, 0.8772, 0.1309, 0.9077, 0.1009, 0.2693, 0.9271, 0.2723, 0.9012, 0.3028, 0.9157, 0.848, 0.09341, 0.8468, 0.04727, 0.8798, 0.05453, 0.8468, 0.04727, 0.848, 0.09341, 0.8293, 0.07826, 0.4024, 0.5033, 0.3987, 0.4615, 0.4264, 0.495, 0.3987, 0.4615, 0.4024, 0.5033, 0.3738, 0.4602, 0.4603, 0.5059, 0.4573, 0.5171, 0.4264, 0.5158, 0.624, 0.962, 0.6154, 0.9844, 0.5565, 0.9832, 0.6075, 0.08633, 0.5775, 0.07978, 0.5987, 0.0325, 0.3484, 0.3236, 0.3828, 0.3274, 0.347, 0.3538, 0.1319, 0.1254, 0.1484, 0.09718, 0.166, 0.113, 0.5004, 0.8647, 0.4825, 0.8451, 0.5109, 0.8263, 0.3178, 0.2372, 0.3001, 0.2625, 0.2717, 0.1988, 0.6219, 0.7237, 0.6097, 0.7364, 0.5982, 0.693, 0.644, 0.7599, 0.6097, 0.7364, 0.6219, 0.7237, 0.3425, 0.2902, 0.3604, 0.2778, 0.3796, 0.2869, 0.5843, 0.7276, 0.5513, 0.7602, 0.5648, 0.7014, 0.8293, 0.07826, 0.8337, 0.1493, 0.7989, 0.159, 0.5565, 0.9832, 0.6154, 0.9844, 0.5494, 0.9929, 0.6157, 0.8068, 0.5733, 0.7958, 0.6097, 0.7364, 0.5956, 0.6559, 0.5982, 0.693, 0.5564, 0.6437, 0.6157, 0.8068, 0.644, 0.7599, 0.635, 0.8227, 0.6659, 0.8343, 0.644, 0.7599, 0.6691, 0.7941, 0.635, 0.8227, 0.644, 0.7599, 0.6659, 0.8343, 0.3623, 0.7845, 0.4174, 0.8073, 0.3828, 0.8294, 0.3828, 0.8294, 0.4174, 0.8073, 0.4195, 0.8535, 0.4218, 0.3508, 0.3988, 0.3608, 0.3945, 0.3239, 0.2371, 0.9135, 0.2344, 0.8654, 0.2723, 0.9012, 0.2344, 0.8654, 0.2371, 0.9135, 0.214, 0.8929, 0.6728, 0.8715, 0.6659, 0.8343, 0.6785, 0.8124, 0.6097, 0.7364, 0.644, 0.7599, 0.6157, 0.8068, 0.728, 0.2066, 0.7055, 0.2723, 0.6977, 0.229, 0.7386, 0.2701, 0.7055, 0.2723, 0.728, 0.2066, 0.6977, 0.229, 0.7055, 0.2723, 0.6769, 0.2619, 0.6283, 0.3547, 0.6543, 0.3679, 0.6227, 0.3753, 0.3014, 0.4876, 0.2894, 0.4352, 0.3425, 0.4589, 0.4195, 0.8535, 0.4456, 0.8366, 0.4548, 0.9021, 0.8955, 0.2534, 0.9325, 0.3115, 0.8757, 0.2964, 0.7287, 0.6737, 0.7591, 0.6472, 0.7559, 0.6796, 0.7006, 0.4574, 0.6682, 0.5053, 0.6543, 0.4723, 0.6682, 0.5053, 0.7006, 0.4574, 0.7006, 0.5097, 0.4732, 0.3442, 0.4726, 0.3639, 0.4218, 0.3508, 0.5074, 0.567, 0.4672, 0.6116, 0.4532, 0.5812, 0.4456, 0.8366, 0.5072, 0.8918, 0.4548, 0.9021, 0.1941, 0.9219, 0.1763, 0.885, 0.214, 0.8929, 0.3577, 0.09734, 0.4012, 0.06411, 0.3836, 0.1086, 0.2371, 0.9135, 0.1941, 0.9219, 0.214, 0.8929, 0.8382, 0.8093, 0.8381, 0.7622, 0.8529, 0.782, 0.5112, 0.1302, 0.5266, 0.2173, 0.4593, 0.2276, 0.3201, 0.1995, 0.2717, 0.1988, 0.3043, 0.1539, 0.6535, 0.6676, 0.5956, 0.6559, 0.5925, 0.6091, 0.6343, 0.9351, 0.6008, 0.9233, 0.6351, 0.8989, 0.6049, 0.9441, 0.6008, 0.9233, 0.6343, 0.9351, 0.6346, 0.6903, 0.6713, 0.7352, 0.644, 0.7599, 0.644, 0.7599, 0.6713, 0.7352, 0.6691, 0.7941, 0.3202, 0.7051, 0.3214, 0.6541, 0.3398, 0.7051, 0.3202, 0.7361, 0.3338, 0.7051, 0.3338, 0.7708, 0.8556, 0.1434, 0.8337, 0.1493, 0.8573, 0.1213, 0.7442, 0.5449, 0.801, 0.5259, 0.7729, 0.568, 0.5564, 0.6437, 0.517, 0.6246, 0.5409, 0.5975, 0.03479, 0.2452, 0.04425, 0.2661, 0.02026, 0.2735, 0.5956, 0.6559, 0.5564, 0.6437, 0.5409, 0.5975, 0.9402, 0.04433, 0.941, 0.08706, 0.9077, 0.1009, 0.941, 0.08706, 0.9402, 0.04433, 0.9592, 0.08146, 0.4607, 0.4424, 0.4571, 0.474, 0.4264, 0.495, 0.6346, 0.6903, 0.6535, 0.6676, 0.6713, 0.7352, 0.5101, 0.7462, 0.5513, 0.7602, 0.5293, 0.7739, 0.5293, 0.7739, 0.5513, 0.7602, 0.5733, 0.7958, 0.225, 0.05937, 0.1792, 0.08921, 0.1838, 0.06222, 0.9419, 0.1119, 0.9579, 0.1117, 0.9389, 0.137, 0.4354, 0.5842, 0.4532, 0.5812, 0.4393, 0.6177, 0.4532, 0.5812, 0.4354, 0.5842, 0.4351, 0.5553, 0.09488, 0.2096, 0.09596, 0.1601, 0.1448, 0.1636, 0.3263, 0.2438, 0.3191, 0.2806, 0.3001, 0.2625, 0.8092, 0.7207, 0.7769, 0.7021, 0.8112, 0.6863, 0.7445, 0.7817, 0.7917, 0.8107, 0.7271, 0.8088, 0.8379, 0.2884, 0.7896, 0.3438, 0.812, 0.2639, 0.4955, 0.9543, 0.4773, 0.9297, 0.5055, 0.9264, 0.5072, 0.8918, 0.4773, 0.9297, 0.4548, 0.9021, 0.3636, 0.2382, 0.3911, 0.2178, 0.372, 0.2538, 0.2718, 0.8073, 0.2522, 0.8363, 0.251, 0.7804, 0.6712, 0.9303, 0.657, 0.9175, 0.6728, 0.8715, 0.8092, 0.7207, 0.7879, 0.7229, 0.7769, 0.7021, 0.9685, 0.001203, 0.9915, 0.01191, 0.9809, 0.03417, 0.8843, 0.1056, 0.8798, 0.05453, 0.9077, 0.1009, 0.848, 0.09341, 0.8798, 0.05453, 0.8843, 0.1056, 0.6118, 0.3213, 0.6227, 0.3753, 0.5875, 0.3946, 0.578, 0.25, 0.56, 0.2378, 0.5903, 0.1913, 0.5903, 0.1913, 0.56, 0.2378, 0.5266, 0.2173, 0.7231, 0.1573, 0.7557, 0.1657, 0.728, 0.2066, 0.1763, 0.885, 0.1969, 0.859, 0.214, 0.8929, 0.848, 0.09341, 0.8843, 0.1056, 0.8573, 0.1213, 0.7564, 0.7447, 0.753, 0.6957, 0.7769, 0.7021, 0.8376, 0.4574, 0.8551, 0.4107, 0.8996, 0.4204, 0.8052, 0.2098, 0.7386, 0.2701, 0.783, 0.212, 0.8487, 0.174, 0.8556, 0.1434, 0.8819, 0.153, 0.6346, 0.6903, 0.5982, 0.693, 0.5956, 0.6559, 0.6157, 0.8068, 0.635, 0.8227, 0.5944, 0.8587, 0.33, 0.06777, 0.3033, 0.05688, 0.3027, 0.01836, 0.2798, 0.08287, 0.3033, 0.05688, 0.3103, 0.1043, 0.3027, 0.01836, 0.2838, 0.0003726, 0.3027, 0.0, 0.2557, 0.07686, 0.2798, 0.08287, 0.2452, 0.1118, 0.1969, 0.859, 0.2344, 0.8654, 0.214, 0.8929, 0.2452, 0.1118, 0.2798, 0.08287, 0.2808, 0.1215, 0.5003, 0.0, 0.4973, 0.06295, 0.4505, 0.01118, 0.07563, 0.3557, 0.02908, 0.3312, 0.1056, 0.3032, 0.02908, 0.3312, 0.07563, 0.3557, 0.03519, 0.4199, 0.5097, 0.3464, 0.5012, 0.3665, 0.4732, 0.3442, 0.3043, 0.1539, 0.2717, 0.1988, 0.2808, 0.1215, 0.1056, 0.3032, 0.02908, 0.3312, 0.04425, 0.2661, 0.1786, 0.1298, 0.1448, 0.1636, 0.166, 0.113, 0.1056, 0.3032, 0.1365, 0.2996, 0.07563, 0.3557, 0.1365, 0.2996, 0.1056, 0.3032, 0.142, 0.217, 0.5003, 0.0, 0.5561, 0.02732, 0.4973, 0.06295, 0.2522, 0.8363, 0.1715, 0.8009, 0.251, 0.7804, 0.1749, 0.7405, 0.1715, 0.8009, 0.1193, 0.7688, 0.3911, 0.2178, 0.4298, 0.2139, 0.4539, 0.2664, 0.2268, 0.1428, 0.2014, 0.151, 0.1786, 0.1298, 0.1402, 0.8134, 0.1715, 0.8009, 0.1969, 0.859, 0.1715, 0.8009, 0.1402, 0.8134, 0.1193, 0.7688, 0.1969, 0.859, 0.1715, 0.8009, 0.2522, 0.8363, 0.3738, 0.4602, 0.3917, 0.4152, 0.3987, 0.4615, 0.225, 0.05937, 0.2555, 0.02706, 0.2607, 0.05197, 0.474, 0.293, 0.5047, 0.3175, 0.4732, 0.3442, 0.5047, 0.3175, 0.474, 0.293, 0.5177, 0.2798, 0.3103, 0.1043, 0.2808, 0.1215, 0.2798, 0.08287, 0.3043, 0.1539, 0.2808, 0.1215, 0.3103, 0.1043, 0.5047, 0.3175, 0.5097, 0.3464, 0.4732, 0.3442, 0.372, 0.2538, 0.3911, 0.2178, 0.4116, 0.2683, 0.4116, 0.2683, 0.3911, 0.2178, 0.4539, 0.2664, 0.4732, 0.3442, 0.5012, 0.3665, 0.4726, 0.3639, 0.3945, 0.3239, 0.3796, 0.2869, 0.4412, 0.2953, 0.1641, 0.2278, 0.2113, 0.226, 0.1837, 0.264, 0.2113, 0.226, 0.1641, 0.2278, 0.2014, 0.151, 0.1311, 0.07495, 0.1838, 0.06222, 0.1792, 0.08921, 0.474, 0.293, 0.4732, 0.3442, 0.4412, 0.2953, 0.4298, 0.2139, 0.4504, 0.1909, 0.4593, 0.2276, 0.3917, 0.4152, 0.4095, 0.382, 0.424, 0.424, 0.56, 0.2378, 0.5354, 0.2631, 0.5266, 0.2173, 0.5354, 0.2631, 0.56, 0.2378, 0.578, 0.25, 0.5266, 0.2173, 0.5003, 0.2421, 0.4593, 0.2276, 0.4116, 0.2683, 0.3796, 0.2869, 0.372, 0.2538, 0.3796, 0.2869, 0.4116, 0.2683, 0.4412, 0.2953, 0.5003, 0.2421, 0.474, 0.293, 0.4539, 0.2664, 0.474, 0.293, 0.5003, 0.2421, 0.5177, 0.2798, 0.2028, 0.1106, 0.166, 0.113, 0.1792, 0.08921, 0.3987, 0.4615, 0.3917, 0.4152, 0.424, 0.424, 0.4264, 0.495, 0.424, 0.424, 0.4607, 0.4424, 0.1105, 0.8313, 0.1359, 0.8939, 0.08861, 0.8945, 0.2815, 0.395, 0.3057, 0.3517, 0.2894, 0.4352, 0.5402, 0.4838, 0.5822, 0.4435, 0.5686, 0.475, 0.2534, 0.2723, 0.2113, 0.226, 0.2717, 0.1988, 0.2508, 0.3298, 0.2434, 0.3165, 0.2534, 0.2723, 0.746, 0.1093, 0.7348, 0.09334, 0.7663, 0.0795, 0.7348, 0.09334, 0.746, 0.1093, 0.6826, 0.1351, 0.6785, 0.8124, 0.6659, 0.8343, 0.6691, 0.7941, 0.2894, 0.4352, 0.2612, 0.4632, 0.2815, 0.395, 0.6118, 0.3213, 0.5828, 0.3142, 0.6232, 0.2686, 0.5798, 0.2725, 0.5828, 0.3142, 0.5629, 0.3003, 0.3933, 0.8952, 0.4213, 0.8958, 0.4223, 0.9411, 0.9486, 0.3368, 0.9711, 0.2461, 1.0, 0.2503, 0.3201, 0.1995, 0.3405, 0.2017, 0.3263, 0.2438, 0.5798, 0.2725, 0.6177, 0.2452, 0.6232, 0.2686, 0.6065, 0.2158, 0.6177, 0.2452, 0.578, 0.25, 0.7515, 0.3908, 0.7456, 0.4165, 0.7141, 0.3944, 0.9325, 0.3115, 0.9486, 0.3368, 0.9259, 0.3539, 0.5389, 0.3798, 0.5875, 0.3946, 0.5501, 0.4221, 0.8551, 0.4107, 0.811, 0.3789, 0.8832, 0.3907, 0.3793, 0.864, 0.4213, 0.8958, 0.3933, 0.8952, 0.4213, 0.8958, 0.3793, 0.864, 0.4195, 0.8535, 0.5469, 0.9393, 0.5055, 0.9264, 0.5072, 0.8918, 0.7786, 0.8353, 0.7917, 0.8107, 0.8129, 0.8163, 0.9419, 0.1119, 0.941, 0.08706, 0.9592, 0.08146, 0.9259, 0.3539, 0.9387, 0.3682, 0.9176, 0.3768, 0.9325, 0.3115, 0.9259, 0.3539, 0.8757, 0.2964, 0.9592, 0.08146, 0.9579, 0.1117, 0.9419, 0.1119, 0.5383, 0.3247, 0.5177, 0.2798, 0.5629, 0.3003, 0.8137, 0.4425, 0.8014, 0.3959, 0.8551, 0.4107, 0.8014, 0.3959, 0.8137, 0.4425, 0.7456, 0.4165, 0.4726, 0.3639, 0.4655, 0.4068, 0.4437, 0.3879, 0.4437, 0.3879, 0.4655, 0.4068, 0.424, 0.424, 0.3453, 0.736, 0.3623, 0.7845, 0.3425, 0.7758, 0.3699, 0.6909, 0.3453, 0.736, 0.3452, 0.6664, 0.7141, 0.3944, 0.7456, 0.4165, 0.696, 0.4186, 1.0, 0.2503, 0.9711, 0.2461, 0.9918, 0.2239, 0.6432, 0.1138, 0.6426, 0.147, 0.6186, 0.1724, 0.6186, 0.1724, 0.6426, 0.147, 0.6177, 0.2452, 0.6535, 0.6676, 0.5925, 0.6091, 0.6408, 0.607, 0.5469, 0.9393, 0.5565, 0.9832, 0.4955, 0.9543, 0.4884, 0.6596, 0.4672, 0.6116, 0.517, 0.6246, 0.7515, 0.3908, 0.8014, 0.3959, 0.7456, 0.4165, 0.4955, 0.9543, 0.5565, 0.9832, 0.5076, 0.9761, 0.4955, 0.9543, 0.5076, 0.9761, 0.4678, 0.9627, 0.2708, 0.673, 0.2514, 0.6862, 0.2408, 0.639, 0.8487, 0.174, 0.8622, 0.2396, 0.812, 0.2639, 0.2815, 0.395, 0.2612, 0.4632, 0.251, 0.42, 0.251, 0.42, 0.2612, 0.4632, 0.2319, 0.4762, 0.8757, 0.2964, 0.9259, 0.3539, 0.8881, 0.3503, 0.812, 0.2639, 0.8052, 0.2098, 0.8487, 0.174, 0.2508, 0.3298, 0.2303, 0.3565, 0.2303, 0.3207, 0.8985, 0.5914, 0.8259, 0.5657, 0.8286, 0.5308, 0.2075, 0.6141, 0.2146, 0.6011, 0.2408, 0.639, 0.2146, 0.6011, 0.2075, 0.6141, 0.1573, 0.581, 0.8985, 0.5914, 0.9282, 0.6207, 0.8974, 0.6545, 0.6839, 0.2977, 0.6673, 0.3027, 0.6769, 0.2619, 0.1894, 0.4751, 0.1608, 0.449, 0.1954, 0.401, 0.8129, 0.8163, 0.8382, 0.8093, 0.831, 0.8346, 0.8834, 0.7841, 0.8791, 0.7648, 0.934, 0.7522, 0.8791, 0.7648, 0.8834, 0.7841, 0.8529, 0.782, 0.934, 0.7522, 0.8791, 0.7648, 0.9224, 0.7302, 0.7989, 0.159, 0.8052, 0.2098, 0.783, 0.212, 0.2174, 0.4162, 0.1954, 0.401, 0.2319, 0.3698, 0.9476, 0.664, 0.9282, 0.6207, 0.9393, 0.5994, 0.2334, 0.5096, 0.1863, 0.5161, 0.1894, 0.4751, 0.831, 0.8346, 0.7786, 0.8353, 0.8129, 0.8163, 0.2325, 0.2977, 0.1729, 0.3328, 0.1837, 0.264, 0.2623, 0.5365, 0.2334, 0.5096, 0.2612, 0.4632, 0.9224, 0.7302, 0.8571, 0.7444, 0.9184, 0.7051, 0.718, 0.3333, 0.7055, 0.2723, 0.7386, 0.2701, 0.6839, 0.2977, 0.7055, 0.2723, 0.718, 0.3333, 0.6769, 0.2619, 0.7055, 0.2723, 0.6839, 0.2977, 0.2434, 0.3165, 0.2303, 0.3207, 0.2325, 0.2977, 0.8633, 0.8129, 0.8382, 0.8093, 0.8529, 0.782, 0.2319, 0.3698, 0.2303, 0.3565, 0.2508, 0.3298, 0.2612, 0.4632, 0.2334, 0.5096, 0.2319, 0.4762, 0.1493, 0.4923, 0.1863, 0.5161, 0.1733, 0.5461, 0.2303, 0.3207, 0.1729, 0.3328, 0.2325, 0.2977, 0.2303, 0.3207, 0.2303, 0.3565, 0.1729, 0.3328, 0.934, 0.7522, 0.9224, 0.7302, 0.9481, 0.7097, 0.2319, 0.3698, 0.1954, 0.401, 0.2303, 0.3565, 0.2303, 0.3565, 0.1954, 0.401, 0.1729, 0.3328, 0.2319, 0.4762, 0.1894, 0.4751, 0.2174, 0.4162, 0.1894, 0.4751, 0.2319, 0.4762, 0.2334, 0.5096, 0.251, 0.42, 0.2174, 0.4162, 0.2319, 0.3698, 0.2319, 0.4762, 0.2174, 0.4162, 0.251, 0.42, 0.2174, 0.4162, 0.1894, 0.4751, 0.1954, 0.401, 0.2325, 0.2977, 0.1837, 0.264, 0.2113, 0.226, 0.6763, 0.3942, 0.696, 0.4186, 0.664, 0.4258, 0.8286, 0.5308, 0.8943, 0.5384, 0.8985, 0.5914, 0.08294, 0.6038, 0.085, 0.5695, 0.1179, 0.5772, 0.1546, 0.5566, 0.1231, 0.5159, 0.1733, 0.5461, 0.08294, 0.6038, 0.03349, 0.608, 0.085, 0.5695, 0.8571, 0.7444, 0.8791, 0.7648, 0.8529, 0.782, 0.8834, 0.7841, 0.8633, 0.8129, 0.8529, 0.782, 0.1573, 0.581, 0.2075, 0.6141, 0.1519, 0.6036, 0.2058, 0.6788, 0.2075, 0.6141, 0.2408, 0.639, 0.6839, 0.2977, 0.718, 0.3333, 0.6673, 0.3027, 0.6673, 0.3027, 0.718, 0.3333, 0.6702, 0.3657, 0.9184, 0.7051, 0.9476, 0.664, 0.9481, 0.7097, 0.08453, 0.4458, 0.1608, 0.449, 0.1493, 0.4923, 0.8985, 0.5914, 0.9393, 0.5994, 0.9282, 0.6207, 0.1573, 0.581, 0.1519, 0.6036, 0.1179, 0.5772, 0.1374, 0.7098, 0.1749, 0.7405, 0.1193, 0.7688, 0.1749, 0.7405, 0.2058, 0.6788, 0.2468, 0.7258, 0.05186, 0.7664, 0.09268, 0.7102, 0.1193, 0.7688, 0.01345, 0.7231, 0.05186, 0.7664, 0.0, 0.7995, 0.01345, 0.7231, 0.01251, 0.6628, 0.05377, 0.6654, 0.08453, 0.4458, 0.07059, 0.4848, 0.03519, 0.4199, 0.1493, 0.4923, 0.1231, 0.5159, 0.08453, 0.4458, 0.1733, 0.5461, 0.1231, 0.5159, 0.1493, 0.4923, 0.2058, 0.6788, 0.2514, 0.6862, 0.2468, 0.7258, 0.09623, 0.4082, 0.1608, 0.449, 0.08453, 0.4458, 0.1729, 0.3328, 0.09623, 0.4082, 0.07563, 0.3557, 0.08294, 0.6038, 0.1071, 0.6609, 0.05377, 0.6654, 0.03519, 0.4199, 0.0, 0.3732, 0.02908, 0.3312, 0.09268, 0.7102, 0.1374, 0.7098, 0.1193, 0.7688, 0.1071, 0.6609, 0.09268, 0.7102, 0.05377, 0.6654, 0.5293, 0.7739, 0.5733, 0.7958, 0.5431, 0.824, 0.5109, 0.8263, 0.7159, 0.7067, 0.753, 0.6957, 0.7564, 0.7447, 0.5072, 0.8918, 0.5004, 0.8647, 0.5514, 0.8705, 0.8129, 0.8163, 0.8081, 0.7528, 0.8381, 0.7622, 0.3793, 0.864, 0.3437, 0.8467, 0.3547, 0.8138, 0.3828, 0.8294, 0.3263, 0.2438, 0.3178, 0.2372, 0.3201, 0.1995, 0.5956, 0.6559, 0.5409, 0.5975, 0.5925, 0.6091, 0.801, 0.5259, 0.8286, 0.5308, 0.8259, 0.5657, 0.6861, 0.7319, 0.7159, 0.7067, 0.7445, 0.7817, 0.6822, 0.7793, 0.5389, 0.3798, 0.5012, 0.3665, 0.5097, 0.3464, 0.539, 0.3513, 0.5074, 0.567, 0.4757, 0.5462, 0.5225, 0.5526, 0.7663, 0.0795, 0.7992, 0.07432, 0.746, 0.1093, 0.7753, 0.608, 0.7729, 0.568, 0.801, 0.5259, 0.8259, 0.5657, 0.7125, 0.5541, 0.6951, 0.5517, 0.7207, 0.5271, 0.6925, 0.1744, 0.728, 0.2066, 0.6813, 0.2097, 0.6562, 0.2634, 0.6769, 0.2619, 0.6673, 0.3027, 0.6543, 0.2947, 0.3428, 0.8141, 0.3425, 0.7758, 0.3623, 0.7845, 0.3547, 0.8138, 0.8293, 0.07826, 0.848, 0.09341, 0.8337, 0.1493, 0.8573, 0.1213, 0.8337, 0.1493, 0.848, 0.09341, 0.5551, 0.5538, 0.5416, 0.5193, 0.6408, 0.607, 0.5925, 0.6091, 0.4505, 0.1306, 0.4298, 0.2139, 0.3865, 0.1528, 0.4757, 0.5462, 0.4532, 0.5812, 0.4351, 0.5553, 0.4445, 0.5194, 0.4351, 0.5553, 0.4145, 0.5215, 0.4445, 0.5194, 0.4012, 0.06411, 0.4505, 0.01118, 0.4973, 0.06295, 0.4537, 0.09501, 0.3836, 0.1086, 0.4012, 0.06411, 0.4537, 0.09501, 0.4201, 0.6564, 0.4519, 0.6722, 0.4021, 0.7201, 0.3699, 0.6909, 0.03479, 0.2452, 0.09488, 0.2096, 0.09565, 0.2365, 0.8129, 0.8163, 0.7917, 0.8107, 0.8081, 0.7528, 0.3805, 0.585, 0.4351, 0.5553, 0.4105, 0.6346, 0.3829, 0.6174, 0.4641, 0.7755, 0.5293, 0.7739, 0.5109, 0.8263, 0.4825, 0.8451, 0.4672, 0.6116, 0.4519, 0.6722, 0.4393, 0.6177, 0.795, 0.623, 0.7673, 0.6719, 0.7591, 0.6472, 0.7753, 0.608, 0.8259, 0.5657, 0.795, 0.623, 0.6951, 0.5517, 0.6944, 0.6053, 0.6785, 0.6327, 0.5225, 0.5526, 0.5551, 0.5538, 0.5409, 0.5975, 0.7729, 0.568, 0.7753, 0.608, 0.735, 0.6153, 0.7392, 0.5916, 0.5076, 0.9761, 0.5494, 0.9929, 0.5021, 1.0, 0.4826, 0.9826, 0.9469, 0.1802, 0.9052, 0.1914, 0.9389, 0.137, 0.4825, 0.8451, 0.5004, 0.8647, 0.5072, 0.8918, 0.5875, 0.3946, 0.5389, 0.3798, 0.539, 0.3513, 0.517, 0.6246, 0.5648, 0.7014, 0.4884, 0.6596, 0.4519, 0.6722, 0.4518, 0.7323, 0.4021, 0.7201, 0.9077, 0.1009, 0.941, 0.08706, 0.9419, 0.1119, 0.9242, 0.03749, 0.9077, 0.1009, 0.8798, 0.05453, 0.4678, 0.9627, 0.5076, 0.9761, 0.4826, 0.9826, 0.9916, 0.0744, 0.9592, 0.08146, 0.9809, 0.03417, 1.0, 0.04658, 0.4678, 0.9627, 0.4826, 0.9826, 0.4554, 0.9757, 0.4298, 0.2139, 0.3911, 0.2178, 0.3668, 0.1848, 0.4593, 0.2276, 0.4504, 0.1909, 0.4812, 0.1398, 0.2607, 0.05197, 0.2555, 0.02706, 0.3027, 0.01836, 0.3033, 0.05688, 0.5944, 0.8587, 0.6351, 0.8989, 0.5514, 0.8705, 0.6343, 0.9351, 0.657, 0.9175, 0.6529, 0.9544, 0.624, 0.962, 0.8881, 0.3503, 0.8304, 0.3525, 0.8379, 0.2884, 0.8757, 0.2964, 0.5903, 0.1913, 0.6186, 0.1724, 0.6065, 0.2158, 0.2808, 0.1215, 0.2717, 0.1988, 0.2268, 0.1428, 0.1837, 0.264, 0.1729, 0.3328, 0.1641, 0.2278, 0.1365, 0.2996, 0.1641, 0.2278, 0.1729, 0.3328, 0.7676, 0.3082, 0.7386, 0.2701, 0.8052, 0.2098, 0.9592, 0.08146, 0.9402, 0.04433, 0.9596, 0.02013, 0.7896, 0.3438, 0.8304, 0.3525, 0.811, 0.3789, 0.4437, 0.3879, 0.4095, 0.382, 0.3988, 0.3608, 0.4218, 0.3508, 0.3865, 0.1528, 0.353, 0.1286, 0.3836, 0.1086, 0.3796, 0.2869, 0.3945, 0.3239, 0.3828, 0.3274, 0.8487, 0.174, 0.8052, 0.2098, 0.8337, 0.1493, 0.4603, 0.5059, 0.4264, 0.495, 0.4571, 0.474, 0.7557, 0.1657, 0.783, 0.212, 0.728, 0.2066, 0.7231, 0.1573, 0.6925, 0.1744, 0.6807, 0.1668, 0.746, 0.1093, 0.4218, 0.3508, 0.3945, 0.3239, 0.4732, 0.3442, 0.5944, 0.8587, 0.5514, 0.8705, 0.5431, 0.824, 0.2557, 0.07686, 0.2452, 0.1118, 0.2028, 0.1106, 0.4139, 0.5193, 0.4024, 0.5033, 0.4264, 0.5158, 0.4024, 0.5033, 0.4264, 0.495, 0.4264, 0.5158, 0.2717, 0.1988, 0.3001, 0.2625, 0.2534, 0.2723, 0.4218, 0.3508, 0.4726, 0.3639, 0.4437, 0.3879, 0.1319, 0.1254, 0.1448, 0.1636, 0.09596, 0.1601, 0.1144, 0.1245, 0.9711, 0.2461, 0.8955, 0.2534, 0.932, 0.2223, 0.8974, 0.6545, 0.8533, 0.7116, 0.8428, 0.6603, 0.2268, 0.1428, 0.2113, 0.226, 0.2014, 0.151, 0.4505, 0.1306, 0.4537, 0.09501, 0.4914, 0.1053, 0.4812, 0.1398, 0.2028, 0.1106, 0.225, 0.05937, 0.2557, 0.07686, 0.795, 0.623, 0.8048, 0.6497, 0.7673, 0.6719, 0.6118, 0.3213, 0.6327, 0.302, 0.6283, 0.3547, 0.539, 0.3513, 0.5383, 0.3247, 0.5828, 0.3142, 0.8573, 0.1213, 0.8772, 0.1309, 0.8556, 0.1434, 0.5822, 0.4435, 0.5501, 0.4221, 0.5875, 0.3946, 0.6079, 0.4139, 0.8573, 0.1213, 0.8843, 0.1056, 0.8772, 0.1309, 0.9077, 0.1009, 0.8772, 0.1309, 0.8843, 0.1056, 0.624, 0.962, 0.6529, 0.9544, 0.6445, 0.9726, 0.6154, 0.9844, 0.2723, 0.9012, 0.2693, 0.9271, 0.2371, 0.9135, 0.6075, 0.08633, 0.5987, 0.0325, 0.6253, 0.07256, 0.7159, 0.7067, 0.7564, 0.7447, 0.7445, 0.7817, 0.5843, 0.7276, 0.5648, 0.7014, 0.5982, 0.693, 0.6097, 0.7364, 0.4518, 0.7323, 0.4641, 0.7755, 0.4174, 0.8073, 0.4021, 0.7201, 0.372, 0.2538, 0.3796, 0.2869, 0.3604, 0.2778, 0.5944, 0.8587, 0.5733, 0.7958, 0.6157, 0.8068, 0.166, 0.113, 0.1448, 0.1636, 0.1319, 0.1254, 0.3425, 0.2902, 0.3796, 0.2869, 0.3828, 0.3274, 0.3484, 0.3236, 0.5513, 0.7602, 0.5843, 0.7276, 0.6097, 0.7364, 0.5733, 0.7958, 0.3057, 0.3517, 0.3191, 0.2806, 0.3387, 0.2758, 0.5112, 0.1302, 0.5358, 0.1087, 0.5831, 0.1501, 0.5903, 0.1913, 0.5224, 0.504, 0.4573, 0.5171, 0.4603, 0.5059, 0.1792, 0.08921, 0.166, 0.113, 0.1484, 0.09718, 0.4195, 0.8535, 0.4174, 0.8073, 0.4456, 0.8366, 0.4973, 0.06295, 0.5561, 0.02732, 0.5775, 0.07978, 0.8381, 0.7622, 0.8092, 0.7207, 0.8571, 0.7444, 0.8092, 0.7207, 0.8533, 0.7116, 0.8571, 0.7444, 0.2522, 0.8363, 0.2723, 0.9012, 0.2344, 0.8654, 0.6539, 0.868, 0.6659, 0.8343, 0.6728, 0.8715, 0.5956, 0.6559, 0.6535, 0.6676, 0.6346, 0.6903, 0.5112, 0.1302, 0.5903, 0.1913, 0.5266, 0.2173, 0.9579, 0.1117, 0.98, 0.1319, 0.9469, 0.1802, 0.9389, 0.137, 0.5831, 0.1501, 0.5358, 0.1087, 0.5775, 0.07978, 0.6075, 0.08633, 0.5101, 0.7462, 0.5293, 0.7739, 0.4641, 0.7755, 0.3836, 0.1086, 0.4505, 0.1306, 0.3865, 0.1528, 0.4393, 0.6177, 0.4532, 0.5812, 0.4672, 0.6116, 0.5648, 0.7014, 0.5513, 0.7602, 0.5101, 0.7462, 0.4825, 0.8451, 0.5072, 0.8918, 0.4456, 0.8366, 0.5775, 0.07978, 0.5561, 0.02732, 0.5987, 0.0325, 0.913, 0.1372, 0.9419, 0.1119, 0.9389, 0.137, 0.6432, 0.1138, 0.5831, 0.1501, 0.6075, 0.08633, 0.6118, 0.3213, 0.5875, 0.3946, 0.539, 0.3513, 0.5828, 0.3142, 0.3202, 0.6541, 0.3202, 0.729, 0.3028, 0.6919, 0.3191, 0.2806, 0.3057, 0.3517, 0.2856, 0.3105, 0.3001, 0.2625, 0.8129, 0.8163, 0.8381, 0.7622, 0.8382, 0.8093, 0.6562, 0.2634, 0.6591, 0.1964, 0.6813, 0.2097, 0.6769, 0.2619, 0.4354, 0.5842, 0.4201, 0.6564, 0.4105, 0.6346, 0.7673, 0.6719, 0.8048, 0.6497, 0.8112, 0.6863, 0.7769, 0.7021, 0.09565, 0.2365, 0.04425, 0.2661, 0.03479, 0.2452, 0.3001, 0.2625, 0.3178, 0.2372, 0.3263, 0.2438, 0.6785, 0.6957, 0.6713, 0.7352, 0.6535, 0.6676, 0.3805, 0.585, 0.4145, 0.5215, 0.4351, 0.5553, 0.2028, 0.1106, 0.1792, 0.08921, 0.225, 0.05937, 0.06701, 0.2032, 0.09596, 0.1601, 0.09488, 0.2096, 0.7442, 0.5449, 0.7729, 0.568, 0.7392, 0.5916, 0.7125, 0.5541, 0.4914, 0.1053, 0.5358, 0.1087, 0.5112, 0.1302, 0.5055, 0.9264, 0.4773, 0.9297, 0.5072, 0.8918, 0.3668, 0.1848, 0.3911, 0.2178, 0.3636, 0.2382, 0.7676, 0.3082, 0.8052, 0.2098, 0.812, 0.2639, 0.6351, 0.8989, 0.6539, 0.868, 0.657, 0.9175, 0.6728, 0.8715, 0.657, 0.9175, 0.6539, 0.868, 0.6283, 0.3547, 0.6227, 0.3753, 0.6118, 0.3213, 0.6925, 0.1744, 0.7231, 0.1573, 0.728, 0.2066, 0.8832, 0.3907, 0.9176, 0.3768, 0.8996, 0.4204, 0.8551, 0.4107, 0.1402, 0.8134, 0.1969, 0.859, 0.1763, 0.885, 0.5875, 0.3946, 0.6227, 0.3753, 0.6079, 0.4139, 0.8376, 0.4574, 0.8137, 0.4425, 0.8551, 0.4107, 0.33, 0.06777, 0.3322, 0.1246, 0.3103, 0.1043, 0.3033, 0.05688, 0.3191, 0.2806, 0.3263, 0.2438, 0.3387, 0.2758, 0.6219, 0.7237, 0.5982, 0.693, 0.6346, 0.6903, 0.4884, 0.6596, 0.5101, 0.7462, 0.4518, 0.7323, 0.4519, 0.6722, 0.2555, 0.02706, 0.2838, 0.0003726, 0.3027, 0.01836, 0.5092, 0.3969, 0.4655, 0.4068, 0.4726, 0.3639, 0.5012, 0.3665, 0.2522, 0.8363, 0.2344, 0.8654, 0.1969, 0.859, 0.4898, 0.4281, 0.4655, 0.4068, 0.5092, 0.3969, 0.4655, 0.4068, 0.4898, 0.4281, 0.4607, 0.4424, 0.424, 0.424, 0.142, 0.217, 0.1056, 0.3032, 0.09565, 0.2365, 0.4298, 0.2139, 0.4593, 0.2276, 0.4539, 0.2664, 0.3043, 0.1539, 0.3103, 0.1043, 0.3322, 0.1246, 0.5798, 0.2725, 0.5177, 0.2798, 0.5354, 0.2631, 0.578, 0.25, 0.5389, 0.3798, 0.5501, 0.4221, 0.5092, 0.3969, 0.5501, 0.4221, 0.4898, 0.4281, 0.5092, 0.3969, 0.02026, 0.2735, 0.04425, 0.2661, 0.02908, 0.3312, 0.2014, 0.151, 0.1641, 0.2278, 0.1786, 0.1298, 0.1448, 0.1636, 0.1786, 0.1298, 0.1641, 0.2278, 0.4914, 0.1053, 0.4973, 0.06295, 0.5358, 0.1087, 0.5775, 0.07978, 0.5358, 0.1087, 0.4973, 0.06295, 0.1763, 0.885, 0.1941, 0.9219, 0.1359, 0.8939, 0.5629, 0.3003, 0.5177, 0.2798, 0.5798, 0.2725, 0.1715, 0.8009, 0.1749, 0.7405, 0.2468, 0.7258, 0.251, 0.7804, 0.3738, 0.4602, 0.353, 0.4118, 0.3632, 0.3774, 0.3917, 0.4152, 0.3828, 0.3274, 0.3945, 0.3239, 0.3988, 0.3608, 0.3632, 0.3774, 0.6539, 0.868, 0.6351, 0.8989, 0.635, 0.8227, 0.5944, 0.8587, 0.635, 0.8227, 0.6351, 0.8989, 0.5383, 0.3247, 0.5097, 0.3464, 0.5047, 0.3175, 0.3917, 0.4152, 0.3632, 0.3774, 0.3988, 0.3608, 0.4095, 0.382, 0.6075, 0.08633, 0.6253, 0.07256, 0.6432, 0.1138, 0.6543, 0.09966, 0.6432, 0.1138, 0.6253, 0.07256, 0.4539, 0.2664, 0.474, 0.293, 0.4412, 0.2953, 0.2028, 0.1106, 0.2268, 0.1428, 0.1786, 0.1298, 0.166, 0.113, 0.1641, 0.2278, 0.142, 0.217, 0.1448, 0.1636, 0.4412, 0.2953, 0.4116, 0.2683, 0.4539, 0.2664, 0.5402, 0.4838, 0.4994, 0.4562, 0.5501, 0.4221, 0.5822, 0.4435, 0.4264, 0.495, 0.3987, 0.4615, 0.424, 0.424, 0.1193, 0.7688, 0.1402, 0.8134, 0.1105, 0.8313, 0.1402, 0.8134, 0.1359, 0.8939, 0.1105, 0.8313, 0.3322, 0.1246, 0.3425, 0.1425, 0.3405, 0.2017, 0.3201, 0.1995, 0.2325, 0.2977, 0.2113, 0.226, 0.2534, 0.2723, 0.6232, 0.2686, 0.5828, 0.3142, 0.5798, 0.2725, 0.4223, 0.9411, 0.4213, 0.8958, 0.4548, 0.9021, 0.9325, 0.3115, 0.9711, 0.2461, 0.9486, 0.3368, 0.3043, 0.1539, 0.3322, 0.1246, 0.3201, 0.1995, 0.8304, 0.3525, 0.8881, 0.3503, 0.8832, 0.3907, 0.811, 0.3789, 0.578, 0.25, 0.6177, 0.2452, 0.5798, 0.2725, 0.9259, 0.3539, 0.9486, 0.3368, 0.9387, 0.3682, 0.3057, 0.3517, 0.2815, 0.395, 0.2856, 0.3105, 0.2508, 0.3298, 0.2856, 0.3105, 0.2815, 0.395, 0.5012, 0.3665, 0.5389, 0.3798, 0.5092, 0.3969, 0.4223, 0.9411, 0.4548, 0.9021, 0.4678, 0.9627, 0.4773, 0.9297, 0.4678, 0.9627, 0.4548, 0.9021, 0.9592, 0.08146, 0.9916, 0.0744, 0.9861, 0.1124, 0.9579, 0.1117, 0.4955, 0.9543, 0.5055, 0.9264, 0.5469, 0.9393, 0.7271, 0.8088, 0.7917, 0.8107, 0.7786, 0.8353, 0.4548, 0.9021, 0.4213, 0.8958, 0.4195, 0.8535, 0.3453, 0.736, 0.3699, 0.6909, 0.4021, 0.7201, 0.3623, 0.7845, 0.5383, 0.3247, 0.5047, 0.3175, 0.5177, 0.2798, 0.09565, 0.2365, 0.1448, 0.1636, 0.142, 0.217, 0.5074, 0.567, 0.5409, 0.5975, 0.517, 0.6246, 0.4672, 0.6116, 0.2514, 0.6862, 0.2708, 0.673, 0.2881, 0.7277, 0.6008, 0.9233, 0.6049, 0.9441, 0.5469, 0.9393, 0.5565, 0.9832, 0.5469, 0.9393, 0.6049, 0.9441, 0.8014, 0.3959, 0.7515, 0.3908, 0.7896, 0.3438, 0.811, 0.3789, 0.251, 0.7804, 0.2468, 0.7258, 0.2881, 0.7277, 0.2718, 0.8073, 0.5494, 0.9929, 0.5076, 0.9761, 0.5565, 0.9832, 0.7515, 0.3908, 0.7141, 0.3944, 0.718, 0.3333, 0.7896, 0.3438, 0.8881, 0.3503, 0.9259, 0.3539, 0.9176, 0.3768, 0.2514, 0.6862, 0.2881, 0.7277, 0.2468, 0.7258, 0.8551, 0.4107, 0.8014, 0.3959, 0.811, 0.3789, 0.2319, 0.3698, 0.2508, 0.3298, 0.2815, 0.395, 0.251, 0.42, 0.8881, 0.3503, 0.9176, 0.3768, 0.8832, 0.3907, 0.2534, 0.2723, 0.3001, 0.2625, 0.2508, 0.3298, 0.3001, 0.2625, 0.2856, 0.3105, 0.2508, 0.3298, 0.8985, 0.5914, 0.8444, 0.6076, 0.8259, 0.5657, 0.6702, 0.3657, 0.718, 0.3333, 0.7141, 0.3944, 0.8943, 0.5384, 0.8286, 0.5308, 0.837, 0.5193, 0.237, 0.54, 0.2623, 0.5365, 0.2608, 0.566, 0.3014, 0.4876, 0.2623, 0.5365, 0.2612, 0.4632, 0.2894, 0.4352, 0.2534, 0.2723, 0.2434, 0.3165, 0.2325, 0.2977, 0.8533, 0.7116, 0.8974, 0.6545, 0.9184, 0.7051, 0.8571, 0.7444, 0.237, 0.54, 0.2334, 0.5096, 0.2623, 0.5365, 0.237, 0.54, 0.2361, 0.5695, 0.1733, 0.5461, 0.1863, 0.5161, 0.8569, 0.8415, 0.8382, 0.8093, 0.8633, 0.8129, 0.1894, 0.4751, 0.1863, 0.5161, 0.1493, 0.4923, 0.2434, 0.3165, 0.2508, 0.3298, 0.2303, 0.3207, 0.6702, 0.3657, 0.7141, 0.3944, 0.6763, 0.3942, 0.696, 0.4186, 0.6763, 0.3942, 0.7141, 0.3944, 0.9393, 0.5994, 0.8985, 0.5914, 0.8943, 0.5384, 0.9203, 0.5377, 0.2334, 0.5096, 0.237, 0.54, 0.1863, 0.5161, 0.9481, 0.7097, 0.9224, 0.7302, 0.9184, 0.7051, 0.9481, 0.5655, 0.9393, 0.5994, 0.9203, 0.5377, 0.03349, 0.608, 0.08294, 0.6038, 0.05377, 0.6654, 0.01251, 0.6628, 0.8834, 0.7841, 0.934, 0.7522, 0.9361, 0.8106, 0.9183, 0.8345, 0.9224, 0.7302, 0.8791, 0.7648, 0.8571, 0.7444, 0.8633, 0.8129, 0.8834, 0.7841, 0.9183, 0.8345, 0.2075, 0.6141, 0.2058, 0.6788, 0.1577, 0.6569, 0.1519, 0.6036, 0.9476, 0.664, 0.9184, 0.7051, 0.8974, 0.6545, 0.9282, 0.6207, 0.1749, 0.7405, 0.1374, 0.7098, 0.1577, 0.6569, 0.2058, 0.6788, 0.1894, 0.4751, 0.1493, 0.4923, 0.1608, 0.449, 0.05186, 0.7664, 0.01345, 0.7231, 0.05377, 0.6654, 0.09268, 0.7102, 0.05186, 0.7664, 0.1193, 0.7688, 0.1105, 0.8313, 0.06112, 0.8187, 0.06112, 0.8187, 0.1105, 0.8313, 0.08861, 0.8945, 0.03013, 0.8595, 0.03013, 0.8595, 0.0, 0.7995, 0.05186, 0.7664, 0.06112, 0.8187, 0.09623, 0.4082, 0.08453, 0.4458, 0.03519, 0.4199, 0.07563, 0.3557, 0.08453, 0.4458, 0.1231, 0.5159, 0.07059, 0.4848, 0.09623, 0.4082, 0.1729, 0.3328, 0.1954, 0.401, 0.1608, 0.449, 0.2408, 0.639, 0.2514, 0.6862, 0.2058, 0.6788, 0.1519, 0.6036, 0.1577, 0.6569, 0.1071, 0.6609, 0.08294, 0.6038, 0.4012, 0.06411, 0.3577, 0.09734, 0.3459, 0.06301, 0.3893, 0.01266, 0.1179, 0.5772, 0.1519, 0.6036, 0.08294, 0.6038, 0.08861, 0.8945, 0.04748, 0.9271, 0.03013, 0.8595, 0.09268, 0.7102, 0.1071, 0.6609, 0.1577, 0.6569, 0.1374, 0.7098])
me_icosphere_003.use_remesh_preserve_volume = False
me_icosphere_003.use_remesh_preserve_attributes = False
me_icosphere_003.use_mirror_vertex_groups = False
me_icosphere_003.update()

# ---- objects
ob_icosphere = bpy.data.objects.new('Icosphere', me_icosphere_003)

# ---- transforms, parenting, visibility, modifiers, constraints
ob_icosphere.location = (0.0, 0.0, 0.0)
ob_icosphere.scale = (4.754, 4.754, 2.442)
ob_icosphere.lineart.crease_threshold = 0.0

# ---- collection membership
col_collection.objects.link(ob_icosphere)

# ---- scene / render settings (as saved in the file)
scene.frame_start = 1; scene.frame_end = 250; scene.frame_set(1)
scene.render.engine = 'BLENDER_EEVEE_NEXT'
scene.cycles.use_denoising = False
scene.cycles.samples = 128
scene.cycles.sampling_pattern = 'TABULATED_SOBOL'
scene.cycles.use_adaptive_sampling = False
scene.cycles.use_light_tree = False
scene.view_settings.view_transform = 'Filmic'
bpy.context.view_layer.update()

# ---- added for rendering (the .blend has no active camera and no usable light): camera, sun
cam_auto = bpy.data.cameras.new('AutoCamera')
cam_auto.lens = 50.0
cam_auto.sensor_width = 36.0
cam_auto.clip_end = 1000.0
ob_auto_camera = bpy.data.objects.new('AutoCamera', cam_auto)
scene.collection.objects.link(ob_auto_camera)
ob_auto_camera.location = (12.0052, -14.7043, 10.7652)
ob_auto_camera.rotation_euler = (1.09748, -7.21219e-08, 0.694738)
scene.camera = ob_auto_camera
light_auto_sun = bpy.data.lights.new('AutoSun', 'SUN')
light_auto_sun.energy = 3.0
light_auto_sun.angle = 0.0523599
ob_auto_sun = bpy.data.objects.new('AutoSun', light_auto_sun)
scene.collection.objects.link(ob_auto_sun)
ob_auto_sun.rotation_euler = (0.872665, 0.174533, 0.523599)
bpy.context.view_layer.update()
